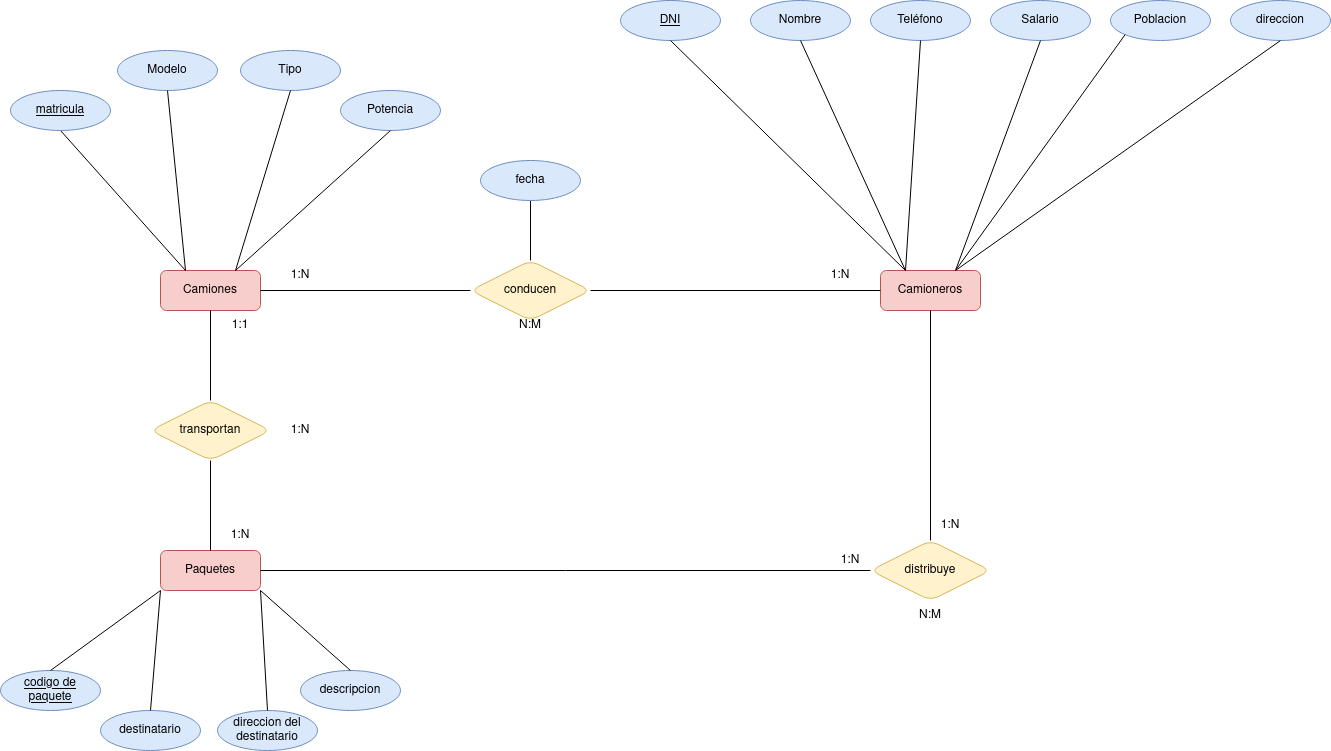

The diagram above was exported from draw.io. Its source (the exported page's mxGraphModel, read from the mxfile embedded in the PNG):
<mxGraphModel dx="2514" dy="885" grid="1" gridSize="10" guides="1" tooltips="1" connect="1" arrows="0" fold="1" page="1" pageScale="1" pageWidth="827" pageHeight="1169" background="none" math="0" shadow="0">
  <root>
    <mxCell id="0" />
    <mxCell id="1" parent="0" />
    <mxCell id="AFVfEHb24hoIQ34huf_M-1" value="Camioneros" style="whiteSpace=wrap;html=1;align=center;fillColor=#f8cecc;strokeColor=#b85450;rounded=1;" vertex="1" parent="1">
      <mxGeometry x="350" y="280" width="100" height="40" as="geometry" />
    </mxCell>
    <mxCell id="AFVfEHb24hoIQ34huf_M-2" value="Camiones" style="whiteSpace=wrap;html=1;align=center;fillColor=#f8cecc;strokeColor=#b85450;rounded=1;" vertex="1" parent="1">
      <mxGeometry x="-370" y="280" width="100" height="40" as="geometry" />
    </mxCell>
    <mxCell id="AFVfEHb24hoIQ34huf_M-3" value="Paquetes" style="whiteSpace=wrap;html=1;align=center;fillColor=#f8cecc;strokeColor=#b85450;rounded=1;" vertex="1" parent="1">
      <mxGeometry x="-370" y="560" width="100" height="40" as="geometry" />
    </mxCell>
    <mxCell id="AFVfEHb24hoIQ34huf_M-4" value="Poblacion" style="ellipse;whiteSpace=wrap;html=1;align=center;fillColor=#dae8fc;strokeColor=#6c8ebf;rounded=1;" vertex="1" parent="1">
      <mxGeometry x="580" y="10" width="100" height="40" as="geometry" />
    </mxCell>
    <mxCell id="AFVfEHb24hoIQ34huf_M-5" value="Salario" style="ellipse;whiteSpace=wrap;html=1;align=center;fillColor=#dae8fc;strokeColor=#6c8ebf;rounded=1;" vertex="1" parent="1">
      <mxGeometry x="460" y="10" width="100" height="40" as="geometry" />
    </mxCell>
    <mxCell id="AFVfEHb24hoIQ34huf_M-6" value="Teléfono" style="ellipse;whiteSpace=wrap;html=1;align=center;fillColor=#dae8fc;strokeColor=#6c8ebf;rounded=1;" vertex="1" parent="1">
      <mxGeometry x="340" y="10" width="100" height="40" as="geometry" />
    </mxCell>
    <mxCell id="AFVfEHb24hoIQ34huf_M-7" value="Nombre" style="ellipse;whiteSpace=wrap;html=1;align=center;fillColor=#dae8fc;strokeColor=#6c8ebf;rounded=1;" vertex="1" parent="1">
      <mxGeometry x="220" y="10" width="100" height="40" as="geometry" />
    </mxCell>
    <mxCell id="AFVfEHb24hoIQ34huf_M-9" value="" style="endArrow=none;html=1;rounded=1;entryX=0;entryY=1;entryDx=0;entryDy=0;exitX=0.75;exitY=0;exitDx=0;exitDy=0;" edge="1" parent="1" source="AFVfEHb24hoIQ34huf_M-1" target="AFVfEHb24hoIQ34huf_M-4">
      <mxGeometry relative="1" as="geometry">
        <mxPoint x="330" y="340" as="sourcePoint" />
        <mxPoint x="490" y="340" as="targetPoint" />
      </mxGeometry>
    </mxCell>
    <mxCell id="AFVfEHb24hoIQ34huf_M-10" value="" style="endArrow=none;html=1;rounded=1;entryX=0.5;entryY=1;entryDx=0;entryDy=0;exitX=0.75;exitY=0;exitDx=0;exitDy=0;" edge="1" parent="1" source="AFVfEHb24hoIQ34huf_M-1" target="AFVfEHb24hoIQ34huf_M-5">
      <mxGeometry relative="1" as="geometry">
        <mxPoint x="330" y="340" as="sourcePoint" />
        <mxPoint x="490" y="340" as="targetPoint" />
      </mxGeometry>
    </mxCell>
    <mxCell id="AFVfEHb24hoIQ34huf_M-11" value="" style="endArrow=none;html=1;rounded=1;entryX=0.25;entryY=0;entryDx=0;entryDy=0;exitX=0.5;exitY=1;exitDx=0;exitDy=0;" edge="1" parent="1" source="AFVfEHb24hoIQ34huf_M-7" target="AFVfEHb24hoIQ34huf_M-1">
      <mxGeometry relative="1" as="geometry">
        <mxPoint x="330" y="340" as="sourcePoint" />
        <mxPoint x="490" y="340" as="targetPoint" />
      </mxGeometry>
    </mxCell>
    <mxCell id="AFVfEHb24hoIQ34huf_M-12" value="" style="endArrow=none;html=1;rounded=1;exitX=0.5;exitY=1;exitDx=0;exitDy=0;entryX=0.25;entryY=0;entryDx=0;entryDy=0;" edge="1" parent="1" source="AFVfEHb24hoIQ34huf_M-6" target="AFVfEHb24hoIQ34huf_M-1">
      <mxGeometry relative="1" as="geometry">
        <mxPoint x="330" y="340" as="sourcePoint" />
        <mxPoint x="380" y="270" as="targetPoint" />
      </mxGeometry>
    </mxCell>
    <mxCell id="AFVfEHb24hoIQ34huf_M-13" value="DNI" style="ellipse;whiteSpace=wrap;html=1;align=center;fontStyle=4;fillColor=#dae8fc;strokeColor=#6c8ebf;rounded=1;" vertex="1" parent="1">
      <mxGeometry x="90" y="10" width="100" height="40" as="geometry" />
    </mxCell>
    <mxCell id="AFVfEHb24hoIQ34huf_M-14" value="" style="endArrow=none;html=1;rounded=1;exitX=0.5;exitY=1;exitDx=0;exitDy=0;entryX=0.25;entryY=0;entryDx=0;entryDy=0;" edge="1" parent="1" source="AFVfEHb24hoIQ34huf_M-13" target="AFVfEHb24hoIQ34huf_M-1">
      <mxGeometry relative="1" as="geometry">
        <mxPoint x="330" y="340" as="sourcePoint" />
        <mxPoint x="490" y="340" as="targetPoint" />
      </mxGeometry>
    </mxCell>
    <mxCell id="AFVfEHb24hoIQ34huf_M-16" value="Potencia" style="ellipse;whiteSpace=wrap;html=1;align=center;fillColor=#dae8fc;strokeColor=#6c8ebf;rounded=1;" vertex="1" parent="1">
      <mxGeometry x="-190" y="100" width="100" height="40" as="geometry" />
    </mxCell>
    <mxCell id="AFVfEHb24hoIQ34huf_M-17" value="Tipo" style="ellipse;whiteSpace=wrap;html=1;align=center;fillColor=#dae8fc;strokeColor=#6c8ebf;rounded=1;" vertex="1" parent="1">
      <mxGeometry x="-290" y="60" width="100" height="40" as="geometry" />
    </mxCell>
    <mxCell id="AFVfEHb24hoIQ34huf_M-18" value="Modelo" style="ellipse;whiteSpace=wrap;html=1;align=center;fillColor=#dae8fc;strokeColor=#6c8ebf;rounded=1;" vertex="1" parent="1">
      <mxGeometry x="-413" y="60" width="100" height="40" as="geometry" />
    </mxCell>
    <mxCell id="AFVfEHb24hoIQ34huf_M-19" value="" style="endArrow=none;html=1;rounded=1;entryX=0.5;entryY=1;entryDx=0;entryDy=0;exitX=0.75;exitY=0;exitDx=0;exitDy=0;" edge="1" parent="1" source="AFVfEHb24hoIQ34huf_M-2" target="AFVfEHb24hoIQ34huf_M-16">
      <mxGeometry relative="1" as="geometry">
        <mxPoint x="-250" y="290" as="sourcePoint" />
        <mxPoint x="80" y="410" as="targetPoint" />
      </mxGeometry>
    </mxCell>
    <mxCell id="AFVfEHb24hoIQ34huf_M-20" value="" style="endArrow=none;html=1;rounded=1;exitX=0.5;exitY=1;exitDx=0;exitDy=0;entryX=0.75;entryY=0;entryDx=0;entryDy=0;" edge="1" parent="1" source="AFVfEHb24hoIQ34huf_M-17" target="AFVfEHb24hoIQ34huf_M-2">
      <mxGeometry relative="1" as="geometry">
        <mxPoint x="-80" y="410" as="sourcePoint" />
        <mxPoint x="80" y="410" as="targetPoint" />
      </mxGeometry>
    </mxCell>
    <mxCell id="AFVfEHb24hoIQ34huf_M-21" value="" style="endArrow=none;html=1;rounded=1;entryX=0.5;entryY=1;entryDx=0;entryDy=0;exitX=0.25;exitY=0;exitDx=0;exitDy=0;" edge="1" parent="1" source="AFVfEHb24hoIQ34huf_M-2" target="AFVfEHb24hoIQ34huf_M-18">
      <mxGeometry relative="1" as="geometry">
        <mxPoint x="-80" y="410" as="sourcePoint" />
        <mxPoint x="-350" y="160" as="targetPoint" />
      </mxGeometry>
    </mxCell>
    <mxCell id="AFVfEHb24hoIQ34huf_M-22" value="" style="endArrow=none;html=1;rounded=1;exitX=0.5;exitY=1;exitDx=0;exitDy=0;entryX=0.25;entryY=0;entryDx=0;entryDy=0;" edge="1" parent="1" target="AFVfEHb24hoIQ34huf_M-2">
      <mxGeometry relative="1" as="geometry">
        <mxPoint x="-470" y="140" as="sourcePoint" />
        <mxPoint x="80" y="410" as="targetPoint" />
      </mxGeometry>
    </mxCell>
    <mxCell id="AFVfEHb24hoIQ34huf_M-24" value="transportan" style="shape=rhombus;perimeter=rhombusPerimeter;whiteSpace=wrap;html=1;align=center;fillColor=#fff2cc;strokeColor=#d6b656;rounded=1;" vertex="1" parent="1">
      <mxGeometry x="-380" y="410" width="120" height="60" as="geometry" />
    </mxCell>
    <mxCell id="AFVfEHb24hoIQ34huf_M-25" value="distribuye" style="shape=rhombus;perimeter=rhombusPerimeter;whiteSpace=wrap;html=1;align=center;fillColor=#fff2cc;strokeColor=#d6b656;rounded=1;" vertex="1" parent="1">
      <mxGeometry x="340" y="550" width="120" height="60" as="geometry" />
    </mxCell>
    <mxCell id="AFVfEHb24hoIQ34huf_M-26" value="" style="endArrow=none;html=1;rounded=1;entryX=0;entryY=0.5;entryDx=0;entryDy=0;exitX=1;exitY=0.5;exitDx=0;exitDy=0;" edge="1" parent="1" source="AFVfEHb24hoIQ34huf_M-3" target="AFVfEHb24hoIQ34huf_M-25">
      <mxGeometry relative="1" as="geometry">
        <mxPoint x="-80" y="410" as="sourcePoint" />
        <mxPoint x="80" y="410" as="targetPoint" />
      </mxGeometry>
    </mxCell>
    <mxCell id="AFVfEHb24hoIQ34huf_M-27" value="" style="endArrow=none;html=1;rounded=1;entryX=0.5;entryY=0;entryDx=0;entryDy=0;exitX=0.5;exitY=1;exitDx=0;exitDy=0;" edge="1" parent="1" source="AFVfEHb24hoIQ34huf_M-1" target="AFVfEHb24hoIQ34huf_M-25">
      <mxGeometry relative="1" as="geometry">
        <mxPoint x="-80" y="410" as="sourcePoint" />
        <mxPoint x="80" y="410" as="targetPoint" />
      </mxGeometry>
    </mxCell>
    <mxCell id="AFVfEHb24hoIQ34huf_M-28" value="" style="endArrow=none;html=1;rounded=1;exitX=0.5;exitY=0;exitDx=0;exitDy=0;entryX=0.5;entryY=1;entryDx=0;entryDy=0;" edge="1" parent="1" source="AFVfEHb24hoIQ34huf_M-3" target="AFVfEHb24hoIQ34huf_M-24">
      <mxGeometry relative="1" as="geometry">
        <mxPoint x="-80" y="410" as="sourcePoint" />
        <mxPoint x="80" y="410" as="targetPoint" />
      </mxGeometry>
    </mxCell>
    <mxCell id="AFVfEHb24hoIQ34huf_M-29" value="" style="endArrow=none;html=1;rounded=1;exitX=0.5;exitY=0;exitDx=0;exitDy=0;entryX=0.5;entryY=1;entryDx=0;entryDy=0;" edge="1" parent="1" source="AFVfEHb24hoIQ34huf_M-24" target="AFVfEHb24hoIQ34huf_M-2">
      <mxGeometry relative="1" as="geometry">
        <mxPoint x="-80" y="410" as="sourcePoint" />
        <mxPoint x="80" y="410" as="targetPoint" />
      </mxGeometry>
    </mxCell>
    <mxCell id="AFVfEHb24hoIQ34huf_M-30" value="conducen" style="shape=rhombus;perimeter=rhombusPerimeter;whiteSpace=wrap;html=1;align=center;fillColor=#fff2cc;strokeColor=#d6b656;rounded=1;" vertex="1" parent="1">
      <mxGeometry x="-60" y="270" width="120" height="60" as="geometry" />
    </mxCell>
    <mxCell id="AFVfEHb24hoIQ34huf_M-31" value="" style="endArrow=none;html=1;rounded=1;exitX=1;exitY=0.5;exitDx=0;exitDy=0;entryX=0;entryY=0.5;entryDx=0;entryDy=0;" edge="1" parent="1" source="AFVfEHb24hoIQ34huf_M-2" target="AFVfEHb24hoIQ34huf_M-30">
      <mxGeometry relative="1" as="geometry">
        <mxPoint x="-80" y="410" as="sourcePoint" />
        <mxPoint x="80" y="410" as="targetPoint" />
      </mxGeometry>
    </mxCell>
    <mxCell id="AFVfEHb24hoIQ34huf_M-32" value="" style="endArrow=none;html=1;rounded=1;entryX=0;entryY=0.5;entryDx=0;entryDy=0;exitX=1;exitY=0.5;exitDx=0;exitDy=0;" edge="1" parent="1" source="AFVfEHb24hoIQ34huf_M-30" target="AFVfEHb24hoIQ34huf_M-1">
      <mxGeometry relative="1" as="geometry">
        <mxPoint x="-80" y="410" as="sourcePoint" />
        <mxPoint x="80" y="410" as="targetPoint" />
      </mxGeometry>
    </mxCell>
    <mxCell id="AFVfEHb24hoIQ34huf_M-33" value="1:N" style="text;html=1;strokeColor=none;fillColor=none;align=center;verticalAlign=middle;whiteSpace=wrap;rounded=1;" vertex="1" parent="1">
      <mxGeometry x="390" y="520" width="60" height="30" as="geometry" />
    </mxCell>
    <mxCell id="AFVfEHb24hoIQ34huf_M-34" value="1:N" style="text;html=1;strokeColor=none;fillColor=none;align=center;verticalAlign=middle;whiteSpace=wrap;rounded=1;" vertex="1" parent="1">
      <mxGeometry x="290" y="555" width="60" height="30" as="geometry" />
    </mxCell>
    <mxCell id="AFVfEHb24hoIQ34huf_M-35" value="N:M" style="text;html=1;strokeColor=none;fillColor=none;align=center;verticalAlign=middle;whiteSpace=wrap;rounded=1;" vertex="1" parent="1">
      <mxGeometry x="370" y="610" width="60" height="30" as="geometry" />
    </mxCell>
    <mxCell id="AFVfEHb24hoIQ34huf_M-36" value="codigo de paquete" style="ellipse;whiteSpace=wrap;html=1;align=center;fontStyle=4;fillColor=#dae8fc;strokeColor=#6c8ebf;rounded=1;" vertex="1" parent="1">
      <mxGeometry x="-530" y="680" width="100" height="40" as="geometry" />
    </mxCell>
    <mxCell id="AFVfEHb24hoIQ34huf_M-37" value="destinatario" style="ellipse;whiteSpace=wrap;html=1;align=center;fillColor=#dae8fc;strokeColor=#6c8ebf;rounded=1;" vertex="1" parent="1">
      <mxGeometry x="-430" y="720" width="100" height="40" as="geometry" />
    </mxCell>
    <mxCell id="AFVfEHb24hoIQ34huf_M-38" value="descripcion" style="ellipse;whiteSpace=wrap;html=1;align=center;fillColor=#dae8fc;strokeColor=#6c8ebf;rounded=1;" vertex="1" parent="1">
      <mxGeometry x="-230" y="680" width="100" height="40" as="geometry" />
    </mxCell>
    <mxCell id="AFVfEHb24hoIQ34huf_M-39" value="direccion del destinatario" style="ellipse;whiteSpace=wrap;html=1;align=center;fillColor=#dae8fc;strokeColor=#6c8ebf;rounded=1;" vertex="1" parent="1">
      <mxGeometry x="-313" y="720" width="100" height="40" as="geometry" />
    </mxCell>
    <mxCell id="AFVfEHb24hoIQ34huf_M-40" value="" style="endArrow=none;html=1;rounded=1;exitX=0.5;exitY=0;exitDx=0;exitDy=0;entryX=1;entryY=1;entryDx=0;entryDy=0;" edge="1" parent="1" source="AFVfEHb24hoIQ34huf_M-38" target="AFVfEHb24hoIQ34huf_M-3">
      <mxGeometry relative="1" as="geometry">
        <mxPoint x="-80" y="560" as="sourcePoint" />
        <mxPoint x="-220" y="610" as="targetPoint" />
      </mxGeometry>
    </mxCell>
    <mxCell id="AFVfEHb24hoIQ34huf_M-41" value="" style="endArrow=none;html=1;rounded=1;exitX=0.5;exitY=0;exitDx=0;exitDy=0;entryX=1;entryY=1;entryDx=0;entryDy=0;" edge="1" parent="1" source="AFVfEHb24hoIQ34huf_M-39" target="AFVfEHb24hoIQ34huf_M-3">
      <mxGeometry relative="1" as="geometry">
        <mxPoint x="-80" y="560" as="sourcePoint" />
        <mxPoint x="80" y="560" as="targetPoint" />
      </mxGeometry>
    </mxCell>
    <mxCell id="AFVfEHb24hoIQ34huf_M-42" value="" style="endArrow=none;html=1;rounded=1;exitX=0.5;exitY=0;exitDx=0;exitDy=0;entryX=0;entryY=1;entryDx=0;entryDy=0;" edge="1" parent="1" source="AFVfEHb24hoIQ34huf_M-37" target="AFVfEHb24hoIQ34huf_M-3">
      <mxGeometry relative="1" as="geometry">
        <mxPoint x="-80" y="560" as="sourcePoint" />
        <mxPoint x="-370" y="590" as="targetPoint" />
      </mxGeometry>
    </mxCell>
    <mxCell id="AFVfEHb24hoIQ34huf_M-43" value="" style="endArrow=none;html=1;rounded=1;exitX=0.5;exitY=0;exitDx=0;exitDy=0;entryX=0;entryY=1;entryDx=0;entryDy=0;" edge="1" parent="1" source="AFVfEHb24hoIQ34huf_M-36" target="AFVfEHb24hoIQ34huf_M-3">
      <mxGeometry relative="1" as="geometry">
        <mxPoint x="-80" y="560" as="sourcePoint" />
        <mxPoint x="80" y="560" as="targetPoint" />
      </mxGeometry>
    </mxCell>
    <mxCell id="AFVfEHb24hoIQ34huf_M-44" value="1:N" style="text;html=1;strokeColor=none;fillColor=none;align=center;verticalAlign=middle;whiteSpace=wrap;rounded=1;" vertex="1" parent="1">
      <mxGeometry x="-260" y="270" width="60" height="30" as="geometry" />
    </mxCell>
    <mxCell id="AFVfEHb24hoIQ34huf_M-45" value="1:N" style="text;html=1;strokeColor=none;fillColor=none;align=center;verticalAlign=middle;whiteSpace=wrap;rounded=1;" vertex="1" parent="1">
      <mxGeometry x="280" y="270" width="60" height="30" as="geometry" />
    </mxCell>
    <mxCell id="AFVfEHb24hoIQ34huf_M-47" value="N:M" style="text;html=1;strokeColor=none;fillColor=none;align=center;verticalAlign=middle;whiteSpace=wrap;rounded=1;" vertex="1" parent="1">
      <mxGeometry x="-30" y="320" width="60" height="30" as="geometry" />
    </mxCell>
    <mxCell id="AFVfEHb24hoIQ34huf_M-49" value="1:N" style="text;html=1;strokeColor=none;fillColor=none;align=center;verticalAlign=middle;whiteSpace=wrap;rounded=1;" vertex="1" parent="1">
      <mxGeometry x="-320" y="530" width="60" height="30" as="geometry" />
    </mxCell>
    <mxCell id="AFVfEHb24hoIQ34huf_M-50" value="1:1" style="text;html=1;strokeColor=none;fillColor=none;align=center;verticalAlign=middle;whiteSpace=wrap;rounded=1;" vertex="1" parent="1">
      <mxGeometry x="-320" y="320" width="60" height="30" as="geometry" />
    </mxCell>
    <mxCell id="AFVfEHb24hoIQ34huf_M-51" value="1:N" style="text;html=1;strokeColor=none;fillColor=none;align=center;verticalAlign=middle;whiteSpace=wrap;rounded=1;" vertex="1" parent="1">
      <mxGeometry x="-260" y="425" width="60" height="30" as="geometry" />
    </mxCell>
    <mxCell id="AFVfEHb24hoIQ34huf_M-52" value="direccion" style="ellipse;whiteSpace=wrap;html=1;align=center;fillColor=#dae8fc;strokeColor=#6c8ebf;rounded=1;" vertex="1" parent="1">
      <mxGeometry x="700" y="10" width="100" height="40" as="geometry" />
    </mxCell>
    <mxCell id="AFVfEHb24hoIQ34huf_M-53" value="" style="endArrow=none;html=1;rounded=1;entryX=0.5;entryY=1;entryDx=0;entryDy=0;exitX=0.75;exitY=0;exitDx=0;exitDy=0;" edge="1" parent="1" source="AFVfEHb24hoIQ34huf_M-1" target="AFVfEHb24hoIQ34huf_M-52">
      <mxGeometry relative="1" as="geometry">
        <mxPoint x="110" y="310" as="sourcePoint" />
        <mxPoint x="270" y="310" as="targetPoint" />
      </mxGeometry>
    </mxCell>
    <mxCell id="AFVfEHb24hoIQ34huf_M-55" value="matricula" style="ellipse;whiteSpace=wrap;html=1;align=center;fontStyle=4;fillColor=#dae8fc;strokeColor=#6c8ebf;" vertex="1" parent="1">
      <mxGeometry x="-520" y="100" width="100" height="40" as="geometry" />
    </mxCell>
    <mxCell id="AFVfEHb24hoIQ34huf_M-56" value="" style="endArrow=none;html=1;rounded=0;exitX=0.5;exitY=0;exitDx=0;exitDy=0;" edge="1" parent="1" source="AFVfEHb24hoIQ34huf_M-30">
      <mxGeometry relative="1" as="geometry">
        <mxPoint x="-100" y="390" as="sourcePoint" />
        <mxPoint y="210" as="targetPoint" />
      </mxGeometry>
    </mxCell>
    <mxCell id="AFVfEHb24hoIQ34huf_M-57" value="fecha" style="ellipse;whiteSpace=wrap;html=1;align=center;fillColor=#dae8fc;strokeColor=#6c8ebf;" vertex="1" parent="1">
      <mxGeometry x="-50" y="170" width="100" height="40" as="geometry" />
    </mxCell>
  </root>
</mxGraphModel>